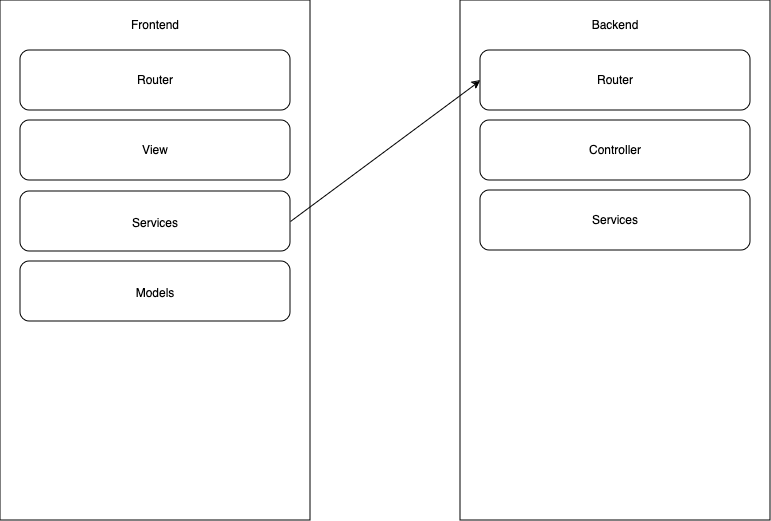

The diagram above was exported from draw.io. Its source (the exported page's mxGraphModel, read from the mxfile embedded in the PNG):
<mxGraphModel dx="1434" dy="797" grid="1" gridSize="10" guides="1" tooltips="1" connect="1" arrows="1" fold="1" page="1" pageScale="1" pageWidth="827" pageHeight="1169" math="0" shadow="0">
  <root>
    <mxCell id="0" />
    <mxCell id="1" parent="0" />
    <mxCell id="v9_4VJj_qyhi-_5ldm4y-1" value="" style="rounded=0;whiteSpace=wrap;html=1;" parent="1" vertex="1">
      <mxGeometry x="30" y="20" width="310" height="520" as="geometry" />
    </mxCell>
    <mxCell id="v9_4VJj_qyhi-_5ldm4y-4" value="&lt;div&gt;Frontend&lt;/div&gt;" style="text;html=1;strokeColor=none;fillColor=none;align=center;verticalAlign=middle;whiteSpace=wrap;rounded=0;" parent="1" vertex="1">
      <mxGeometry x="155" y="30" width="60" height="30" as="geometry" />
    </mxCell>
    <mxCell id="v9_4VJj_qyhi-_5ldm4y-5" value="" style="rounded=1;whiteSpace=wrap;html=1;" parent="1" vertex="1">
      <mxGeometry x="50" y="70" width="270" height="60" as="geometry" />
    </mxCell>
    <mxCell id="v9_4VJj_qyhi-_5ldm4y-6" value="&lt;div&gt;Router&lt;/div&gt;" style="text;html=1;strokeColor=none;fillColor=none;align=center;verticalAlign=middle;whiteSpace=wrap;rounded=0;" parent="1" vertex="1">
      <mxGeometry x="155" y="85" width="60" height="30" as="geometry" />
    </mxCell>
    <mxCell id="v9_4VJj_qyhi-_5ldm4y-7" value="" style="rounded=1;whiteSpace=wrap;html=1;" parent="1" vertex="1">
      <mxGeometry x="50" y="140" width="270" height="60" as="geometry" />
    </mxCell>
    <mxCell id="v9_4VJj_qyhi-_5ldm4y-11" value="&lt;div&gt;View&lt;/div&gt;" style="text;html=1;strokeColor=none;fillColor=none;align=center;verticalAlign=middle;whiteSpace=wrap;rounded=0;" parent="1" vertex="1">
      <mxGeometry x="155" y="155" width="60" height="30" as="geometry" />
    </mxCell>
    <mxCell id="v9_4VJj_qyhi-_5ldm4y-12" value="" style="rounded=1;whiteSpace=wrap;html=1;" parent="1" vertex="1">
      <mxGeometry x="50" y="211" width="270" height="60" as="geometry" />
    </mxCell>
    <mxCell id="v9_4VJj_qyhi-_5ldm4y-13" value="&lt;div&gt;Services&lt;/div&gt;" style="text;html=1;strokeColor=none;fillColor=none;align=center;verticalAlign=middle;whiteSpace=wrap;rounded=0;" parent="1" vertex="1">
      <mxGeometry x="155" y="228" width="60" height="30" as="geometry" />
    </mxCell>
    <mxCell id="v9_4VJj_qyhi-_5ldm4y-14" value="" style="rounded=0;whiteSpace=wrap;html=1;" parent="1" vertex="1">
      <mxGeometry x="490" y="20" width="310" height="520" as="geometry" />
    </mxCell>
    <mxCell id="v9_4VJj_qyhi-_5ldm4y-15" value="&lt;div&gt;Backend&lt;/div&gt;" style="text;html=1;strokeColor=none;fillColor=none;align=center;verticalAlign=middle;whiteSpace=wrap;rounded=0;" parent="1" vertex="1">
      <mxGeometry x="615" y="30" width="60" height="30" as="geometry" />
    </mxCell>
    <mxCell id="v9_4VJj_qyhi-_5ldm4y-16" value="" style="rounded=1;whiteSpace=wrap;html=1;" parent="1" vertex="1">
      <mxGeometry x="510" y="70" width="270" height="60" as="geometry" />
    </mxCell>
    <mxCell id="v9_4VJj_qyhi-_5ldm4y-17" value="&lt;div&gt;Router&lt;/div&gt;" style="text;html=1;strokeColor=none;fillColor=none;align=center;verticalAlign=middle;whiteSpace=wrap;rounded=0;" parent="1" vertex="1">
      <mxGeometry x="615" y="85" width="60" height="30" as="geometry" />
    </mxCell>
    <mxCell id="v9_4VJj_qyhi-_5ldm4y-18" value="" style="rounded=1;whiteSpace=wrap;html=1;" parent="1" vertex="1">
      <mxGeometry x="510" y="140" width="270" height="60" as="geometry" />
    </mxCell>
    <mxCell id="v9_4VJj_qyhi-_5ldm4y-19" value="&lt;div&gt;Controller&lt;/div&gt;" style="text;html=1;strokeColor=none;fillColor=none;align=center;verticalAlign=middle;whiteSpace=wrap;rounded=0;" parent="1" vertex="1">
      <mxGeometry x="615" y="155" width="60" height="30" as="geometry" />
    </mxCell>
    <mxCell id="v9_4VJj_qyhi-_5ldm4y-21" value="" style="rounded=1;whiteSpace=wrap;html=1;" parent="1" vertex="1">
      <mxGeometry x="510" y="210" width="270" height="60" as="geometry" />
    </mxCell>
    <mxCell id="v9_4VJj_qyhi-_5ldm4y-22" value="Services" style="text;html=1;strokeColor=none;fillColor=none;align=center;verticalAlign=middle;whiteSpace=wrap;rounded=0;" parent="1" vertex="1">
      <mxGeometry x="615" y="225" width="60" height="30" as="geometry" />
    </mxCell>
    <mxCell id="v9_4VJj_qyhi-_5ldm4y-24" value="" style="endArrow=classic;html=1;rounded=0;exitX=1;exitY=0.5;exitDx=0;exitDy=0;entryX=0;entryY=0.5;entryDx=0;entryDy=0;" parent="1" source="v9_4VJj_qyhi-_5ldm4y-12" target="v9_4VJj_qyhi-_5ldm4y-16" edge="1">
      <mxGeometry width="50" height="50" relative="1" as="geometry">
        <mxPoint x="380" y="300" as="sourcePoint" />
        <mxPoint x="430" y="250" as="targetPoint" />
      </mxGeometry>
    </mxCell>
    <mxCell id="v9_4VJj_qyhi-_5ldm4y-25" value="" style="rounded=1;whiteSpace=wrap;html=1;" parent="1" vertex="1">
      <mxGeometry x="50" y="281" width="270" height="60" as="geometry" />
    </mxCell>
    <mxCell id="v9_4VJj_qyhi-_5ldm4y-26" value="Models" style="text;html=1;strokeColor=none;fillColor=none;align=center;verticalAlign=middle;whiteSpace=wrap;rounded=0;" parent="1" vertex="1">
      <mxGeometry x="155" y="298" width="60" height="30" as="geometry" />
    </mxCell>
  </root>
</mxGraphModel>